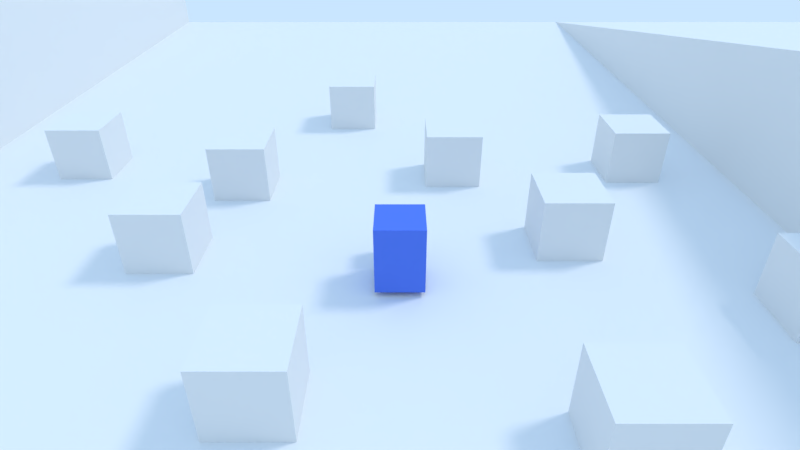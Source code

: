 # Source: Projeto.blend  (saved by Blender 2.79.7; exported with 4.5.12 LTS)
import bpy
from mathutils import Matrix  # noqa: F401  (used for matrix-valued properties, if any)

bpy.ops.wm.read_factory_settings(use_empty=True)
scene = bpy.context.scene
scene.name = 'Scene'

# ---- collections
col_collection_1 = bpy.data.collections.new('Collection 1'); scene.collection.children.link(col_collection_1)
col_collection_2 = bpy.data.collections.new('Collection 2'); scene.collection.children.link(col_collection_2)
col_collection_2.hide_render = True
col_collection_2.hide_viewport = True

# ---- materials (node trees are filled in below, after node groups)
mat_ground = bpy.data.materials.new('Ground')
mat_ground.alpha_threshold = 0.0
mat_ground.use_transparent_shadow = False
mat_ground.specular_color = (0.2956, 0.2956, 0.2956)
mat_ground.roughness = 2.98e-08
mat_ground.specular_intensity = 1.0
mat_ground.line_color = (0.0, 0.0, 0.0, 1.0)
mat_cube = bpy.data.materials.new('Cube')
mat_cube.alpha_threshold = 0.0
mat_cube.use_transparent_shadow = False
mat_cube.diffuse_color = (0.1, 0.2, 0.8, 1.0)
mat_cube.roughness = 0.5
mat_cube.line_color = (0.0, 0.0, 0.0, 1.0)
mat_materiais = bpy.data.materials.new('Materiais')
mat_materiais.alpha_threshold = 0.0
mat_materiais.use_transparent_shadow = False
mat_materiais.diffuse_color = (0.8, 0.0, 0.00888, 1.0)
mat_materiais.roughness = 0.5
mat_materiais.specular_intensity = 0.0

# ---- material node trees

# ---- world
world_world = bpy.data.worlds.new('World'); scene.world = world_world
world_world.color = (0.5853, 0.7879, 1.0)
world_world.use_sun_shadow = False
world_world.sun_shadow_jitter_overblur = 0.0

# ---- cameras
cam_camera = bpy.data.cameras.new('Camera')
cam_camera.clip_end = 100.0
cam_camera.lens = 23.0
cam_camera.sensor_width = 32.0
cam_camera.sensor_height = 18.0
cam_camera.ortho_scale = 7.314
cam_camera.dof.focus_distance = 0.0
cam_camera.dof.aperture_fstop = 128.0

# ---- lights
light_lamp_002 = bpy.data.lights.new('Lamp.002', 'SUN')
light_lamp_002.color = (1.0, 0.2858, 0.003573)
light_lamp_002.transmission_factor = 0.0
light_lamp_002.cutoff_distance = 30.0
light_lamp_002.angle = 0.1993
light_lamp_002.energy = 0.4
light_lamp_002.shadow_buffer_clip_start = 1.001
light_lamp_002.shadow_soft_size = 0.1
light_lamp_002.shadow_cascade_max_distance = 1000.0
light_lamp_001 = bpy.data.lights.new('Lamp.001', 'SUN')
light_lamp_001.color = (0.002057, 0.3427, 1.0)
light_lamp_001.transmission_factor = 0.0
light_lamp_001.cutoff_distance = 30.0
light_lamp_001.angle = 0.1993
light_lamp_001.energy = 0.4
light_lamp_001.shadow_buffer_clip_start = 1.001
light_lamp_001.shadow_soft_size = 0.1
light_lamp_001.shadow_cascade_max_distance = 1000.0
light_sun = bpy.data.lights.new('Sun', 'SUN')
light_sun.transmission_factor = 0.0
light_sun.cutoff_distance = 42.0
light_sun.angle = 0.1993
light_sun.energy = 1.0
light_sun.shadow_buffer_clip_start = 1.001
light_sun.shadow_soft_size = 0.1
light_sun.shadow_cascade_max_distance = 1000.0

# ---- meshes
me_cubo_018 = bpy.data.meshes.new('Cubo.018')
me_cubo_018.from_pydata([(-1.0, -1.0, -1.0), (-1.0, -1.0, 1.0), (-1.0, 1.0, -1.0), (-1.0, 1.0, 1.0), (1.0, -1.0, -1.0), (1.0, -1.0, 1.0), (1.0, 1.0, -1.0), (1.0, 1.0, 1.0)], [], [(0, 1, 3, 2), (2, 3, 7, 6), (6, 7, 5, 4), (4, 5, 1, 0), (2, 6, 4, 0), (7, 3, 1, 5)])
me_cubo_018.use_remesh_preserve_volume = False
me_cubo_018.use_remesh_preserve_attributes = False
me_cubo_018.use_mirror_vertex_groups = False
me_cubo_018.update()
me_cubo_017 = bpy.data.meshes.new('Cubo.017')
me_cubo_017.from_pydata([(-1.0, -1.0, -1.0), (-1.0, -1.0, 1.0), (-1.0, 1.0, -1.0), (-1.0, 1.0, 1.0), (1.0, -1.0, -1.0), (1.0, -1.0, 1.0), (1.0, 1.0, -1.0), (1.0, 1.0, 1.0)], [], [(0, 1, 3, 2), (2, 3, 7, 6), (6, 7, 5, 4), (4, 5, 1, 0), (2, 6, 4, 0), (7, 3, 1, 5)])
me_cubo_017.use_remesh_preserve_volume = False
me_cubo_017.use_remesh_preserve_attributes = False
me_cubo_017.use_mirror_vertex_groups = False
me_cubo_017.update()
me_cubo_016 = bpy.data.meshes.new('Cubo.016')
me_cubo_016.from_pydata([(-1.0, -1.0, -1.0), (-1.0, -1.0, 1.0), (-1.0, 1.0, -1.0), (-1.0, 1.0, 1.0), (1.0, -1.0, -1.0), (1.0, -1.0, 1.0), (1.0, 1.0, -1.0), (1.0, 1.0, 1.0)], [], [(0, 1, 3, 2), (2, 3, 7, 6), (6, 7, 5, 4), (4, 5, 1, 0), (2, 6, 4, 0), (7, 3, 1, 5)])
me_cubo_016.use_remesh_preserve_volume = False
me_cubo_016.use_remesh_preserve_attributes = False
me_cubo_016.use_mirror_vertex_groups = False
me_cubo_016.update()
me_cubo_015 = bpy.data.meshes.new('Cubo.015')
me_cubo_015.from_pydata([(-1.0, -1.0, -1.0), (-1.0, -1.0, 1.0), (-1.0, 1.0, -1.0), (-1.0, 1.0, 1.0), (1.0, -1.0, -1.0), (1.0, -1.0, 1.0), (1.0, 1.0, -1.0), (1.0, 1.0, 1.0)], [], [(0, 1, 3, 2), (2, 3, 7, 6), (6, 7, 5, 4), (4, 5, 1, 0), (2, 6, 4, 0), (7, 3, 1, 5)])
me_cubo_015.use_remesh_preserve_volume = False
me_cubo_015.use_remesh_preserve_attributes = False
me_cubo_015.use_mirror_vertex_groups = False
me_cubo_015.update()
me_cubo_014 = bpy.data.meshes.new('Cubo.014')
me_cubo_014.from_pydata([(-1.0, -1.0, -1.0), (-1.0, -1.0, 1.0), (-1.0, 1.0, -1.0), (-1.0, 1.0, 1.0), (1.0, -1.0, -1.0), (1.0, -1.0, 1.0), (1.0, 1.0, -1.0), (1.0, 1.0, 1.0)], [], [(0, 1, 3, 2), (2, 3, 7, 6), (6, 7, 5, 4), (4, 5, 1, 0), (2, 6, 4, 0), (7, 3, 1, 5)])
me_cubo_014.use_remesh_preserve_volume = False
me_cubo_014.use_remesh_preserve_attributes = False
me_cubo_014.use_mirror_vertex_groups = False
me_cubo_014.update()
me_cubo_013 = bpy.data.meshes.new('Cubo.013')
me_cubo_013.from_pydata([(-1.0, -1.0, -1.0), (-1.0, -1.0, 1.0), (-1.0, 1.0, -1.0), (-1.0, 1.0, 1.0), (1.0, -1.0, -1.0), (1.0, -1.0, 1.0), (1.0, 1.0, -1.0), (1.0, 1.0, 1.0)], [], [(0, 1, 3, 2), (2, 3, 7, 6), (6, 7, 5, 4), (4, 5, 1, 0), (2, 6, 4, 0), (7, 3, 1, 5)])
me_cubo_013.use_remesh_preserve_volume = False
me_cubo_013.use_remesh_preserve_attributes = False
me_cubo_013.use_mirror_vertex_groups = False
me_cubo_013.update()
me_cubo_012 = bpy.data.meshes.new('Cubo.012')
me_cubo_012.from_pydata([(-1.0, -1.0, -1.0), (-1.0, -1.0, 1.0), (-1.0, 1.0, -1.0), (-1.0, 1.0, 1.0), (1.0, -1.0, -1.0), (1.0, -1.0, 1.0), (1.0, 1.0, -1.0), (1.0, 1.0, 1.0)], [], [(0, 1, 3, 2), (2, 3, 7, 6), (6, 7, 5, 4), (4, 5, 1, 0), (2, 6, 4, 0), (7, 3, 1, 5)])
me_cubo_012.use_remesh_preserve_volume = False
me_cubo_012.use_remesh_preserve_attributes = False
me_cubo_012.use_mirror_vertex_groups = False
me_cubo_012.update()
me_cubo_011 = bpy.data.meshes.new('Cubo.011')
me_cubo_011.from_pydata([(-1.0, -1.0, -1.0), (-1.0, -1.0, 1.0), (-1.0, 1.0, -1.0), (-1.0, 1.0, 1.0), (1.0, -1.0, -1.0), (1.0, -1.0, 1.0), (1.0, 1.0, -1.0), (1.0, 1.0, 1.0)], [], [(0, 1, 3, 2), (2, 3, 7, 6), (6, 7, 5, 4), (4, 5, 1, 0), (2, 6, 4, 0), (7, 3, 1, 5)])
me_cubo_011.use_remesh_preserve_volume = False
me_cubo_011.use_remesh_preserve_attributes = False
me_cubo_011.use_mirror_vertex_groups = False
me_cubo_011.update()
me_cubo_010 = bpy.data.meshes.new('Cubo.010')
me_cubo_010.from_pydata([(-1.0, -1.0, -1.0), (-1.0, -1.0, 1.0), (-1.0, 1.0, -1.0), (-1.0, 1.0, 1.0), (1.0, -1.0, -1.0), (1.0, -1.0, 1.0), (1.0, 1.0, -1.0), (1.0, 1.0, 1.0)], [], [(0, 1, 3, 2), (2, 3, 7, 6), (6, 7, 5, 4), (4, 5, 1, 0), (2, 6, 4, 0), (7, 3, 1, 5)])
me_cubo_010.use_remesh_preserve_volume = False
me_cubo_010.use_remesh_preserve_attributes = False
me_cubo_010.use_mirror_vertex_groups = False
me_cubo_010.update()
me_cubo_004 = bpy.data.meshes.new('Cubo.004')
me_cubo_004.from_pydata([(-1.0, -1.0, -1.0), (-1.0, -1.0, 1.0), (-1.0, 1.0, -1.0), (-1.0, 1.0, 1.0), (1.0, -1.0, -1.0), (1.0, -1.0, 1.0), (1.0, 1.0, -1.0), (1.0, 1.0, 1.0)], [], [(0, 1, 3, 2), (2, 3, 7, 6), (6, 7, 5, 4), (4, 5, 1, 0), (2, 6, 4, 0), (7, 3, 1, 5)])
me_cubo_004.use_remesh_preserve_volume = False
me_cubo_004.use_remesh_preserve_attributes = False
me_cubo_004.use_mirror_vertex_groups = False
me_cubo_004.update()
me_plane = bpy.data.meshes.new('Plane')
me_plane.from_pydata([(-3.538, -3.538, 0.0), (3.538, -3.538, 0.0), (-3.538, 3.538, 0.0), (3.538, 3.538, 0.0), (-1.719, -3.538, 0.0), (-1.719, 3.538, 0.0), (1.268, -3.538, 0.0), (1.268, 3.538, 0.0), (3.538, -1.302, 0.0), (1.268, -1.302, 0.0), (-1.719, 3.538, 1.114), (-3.538, 3.538, 1.114), (-1.719, -1.302, 0.0), (-3.538, -1.302, 0.0), (3.538, -1.302, 0.8407), (1.268, -1.302, 0.8407)], [], [(7, 9, 15), (5, 2, 11, 10), (12, 9, 7, 5), (4, 6, 9, 12), (0, 4, 12, 13), (6, 1, 8, 9), (13, 12, 10, 11), (2, 13, 11), (12, 5, 10), (15, 14, 3, 7), (9, 8, 14, 15), (8, 3, 14)])
_uv = me_plane.uv_layers.new(name='Mapa UV')
_uv.uv.foreach_set('vector', [0.9438, 0.4301, 0.3367, 0.4301, 0.3367, 0.5356, 0.2844, 0.4301, 0.05622, 0.4301, 0.05622, 0.5699, 0.2844, 0.5699, 0.2844, 0.3367, 0.6591, 0.3367, 0.6591, 0.9438, 0.2844, 0.9438, 0.2844, 0.05622, 0.6591, 0.05622, 0.6591, 0.3367, 0.2844, 0.3367, 0.05622, 0.05622, 0.2844, 0.05622, 0.2844, 0.3367, 0.05622, 0.3367, 0.6591, 0.05622, 0.9438, 0.05622, 0.9438, 0.3367, 0.6591, 0.3367, 0.05622, 0.3367, 0.2844, 0.3367, 0.2844, 0.9438, 0.05622, 0.9438, 0.9438, 0.4301, 0.3367, 0.4301, 0.9438, 0.5699, 0.3367, 0.4301, 0.9438, 0.4301, 0.9438, 0.5699, 0.6591, 0.3367, 0.9438, 0.3367, 0.9438, 0.9438, 0.6591, 0.9438, 0.6591, 0.4301, 0.9438, 0.4301, 0.9438, 0.5356, 0.6591, 0.5356, 0.3367, 0.4301, 0.9438, 0.4301, 0.3367, 0.5356])
me_plane.materials.append(mat_ground)
me_plane.use_remesh_preserve_volume = False
me_plane.use_remesh_preserve_attributes = False
me_plane.use_mirror_vertex_groups = False
me_plane.update()
me_cube = bpy.data.meshes.new('Cube')
me_cube.from_pydata([(0.7003, 0.7003, -1.0), (0.7003, -0.7003, -1.0), (-0.7003, -0.7003, -1.0), (-0.7003, 0.7003, -1.0), (0.7003, 0.7003, 1.0), (0.7003, -0.7003, 1.0), (-0.7003, -0.7003, 1.0), (-0.7003, 0.7003, 1.0), (-1.192e-07, -1.192e-07, 1.0)], [], [(0, 1, 2, 3), (6, 5, 8), (0, 4, 5, 1), (1, 5, 6, 2), (2, 6, 7, 3), (4, 0, 3, 7), (5, 4, 8), (7, 6, 8), (4, 7, 8)])
me_cube.materials.append(mat_cube)
me_cube.use_remesh_preserve_volume = False
me_cube.use_remesh_preserve_attributes = False
me_cube.use_mirror_vertex_groups = False
me_cube.update()
me_cubo_001 = bpy.data.meshes.new('Cubo.001')
me_cubo_001.from_pydata([(-0.3882, -0.3882, -0.3882), (-0.3882, -0.3882, 0.3882), (-0.3882, 0.3882, -0.3882), (-0.3882, 0.3882, 0.3882), (0.3882, -0.3882, -0.3882), (0.3882, -0.3882, 0.3882), (0.3882, 0.3882, -0.3882), (0.3882, 0.3882, 0.3882)], [], [(0, 1, 3, 2), (2, 3, 7, 6), (6, 7, 5, 4), (4, 5, 1, 0), (2, 6, 4, 0), (7, 3, 1, 5)])
me_cubo_001.use_remesh_preserve_volume = False
me_cubo_001.use_remesh_preserve_attributes = False
me_cubo_001.use_mirror_vertex_groups = False
me_cubo_001.update()
me_cubo_002 = bpy.data.meshes.new('Cubo.002')
me_cubo_002.from_pydata([(-0.2421, -0.2421, -0.2379), (-0.2421, -0.2421, 0.2379), (-0.2421, 0.2421, -0.2379), (-0.2421, 0.2421, 0.2379), (0.2421, -0.2421, -0.2379), (0.2421, -0.2421, 0.2379), (0.2421, 0.2421, -0.2379), (0.2421, 0.2421, 0.2379)], [], [(0, 1, 3, 2), (2, 3, 7, 6), (6, 7, 5, 4), (4, 5, 1, 0), (2, 6, 4, 0), (7, 3, 1, 5)])
me_cubo_002.materials.append(mat_materiais)
me_cubo_002.use_remesh_preserve_volume = False
me_cubo_002.use_remesh_preserve_attributes = False
me_cubo_002.use_mirror_vertex_groups = False
me_cubo_002.update()

# ---- objects
ob_cubo_010 = bpy.data.objects.new('Cubo.010', me_cubo_018)
ob_cubo_009 = bpy.data.objects.new('Cubo.009', me_cubo_017)
ob_cubo_008 = bpy.data.objects.new('Cubo.008', me_cubo_016)
ob_cubo_007 = bpy.data.objects.new('Cubo.007', me_cubo_015)
ob_cubo_006 = bpy.data.objects.new('Cubo.006', me_cubo_014)
ob_cubo_005 = bpy.data.objects.new('Cubo.005', me_cubo_013)
ob_cubo_004 = bpy.data.objects.new('Cubo.004', me_cubo_012)
ob_cubo_003 = bpy.data.objects.new('Cubo.003', me_cubo_011)
ob_cubo_001 = bpy.data.objects.new('Cubo.001', me_cubo_010)
ob_cubo_002 = bpy.data.objects.new('Cubo.002', me_cubo_004)
ob_vazio_001 = bpy.data.objects.new('Vazio.001', None)
ob_lamp_002 = bpy.data.objects.new('Lamp.002', light_lamp_002)
ob_lamp_001 = bpy.data.objects.new('Lamp.001', light_lamp_001)
ob_plane = bpy.data.objects.new('Plane', me_plane)
ob_cube = bpy.data.objects.new('Cube', me_cube)
ob_vazio = bpy.data.objects.new('Vazio', None)
ob_cubo = bpy.data.objects.new('Cubo', me_cubo_001)
ob_lamp = bpy.data.objects.new('Lamp', light_sun)
ob_camera = bpy.data.objects.new('Camera', cam_camera)
ob_bala = bpy.data.objects.new('bala', me_cubo_002)

# ---- transforms, parenting, visibility, modifiers, constraints
ob_cubo_010.location = (-2.162, 12.84, 0.9942)
ob_cubo_010.lineart.crease_threshold = 0.0
ob_cubo_009.location = (8.856, 7.321, 0.9942)
ob_cubo_009.lineart.crease_threshold = 0.0
ob_cubo_008.location = (10.88, -1.561, 0.9942)
ob_cubo_008.lineart.crease_threshold = 0.0
ob_cubo_007.location = (4.656, -5.72, 0.9942)
ob_cubo_007.lineart.crease_threshold = 0.0
ob_cubo_006.location = (-3.122, -4.512, 0.9942)
ob_cubo_006.lineart.crease_threshold = 0.0
ob_cubo_005.location = (-12.11, 7.613, 0.9942)
ob_cubo_005.lineart.crease_threshold = 0.0
ob_cubo_004.location = (-7.052, 1.386, 0.9942)
ob_cubo_004.lineart.crease_threshold = 0.0
ob_cubo_003.location = (1.976, 6.97, 0.9942)
ob_cubo_003.lineart.crease_threshold = 0.0
ob_cubo_001.location = (5.144, 2.043, 0.9942)
ob_cubo_001.lineart.crease_threshold = 0.0
ob_cubo_002.location = (-5.672, 5.883, 0.9942)
ob_cubo_002.lineart.crease_threshold = 0.0
ob_vazio_001.location = (2.149, 0.0, 0.0)
ob_vazio_001.lineart.crease_threshold = 0.0
ob_lamp_002.location = (7.781, 4.307, 6.73)
ob_lamp_002.rotation_euler = (3.142, -0.0, 0.0)
ob_lamp_002.lock_rotations_4d = False
ob_lamp_002.empty_display_type = 'ARROWS'
ob_lamp_002.color = (0.0, 0.0, 0.0, 0.0)
ob_lamp_002.hide_viewport = True
ob_lamp_002.lineart.crease_threshold = 0.0
ob_lamp_001.location = (7.781, 4.307, 6.73)
ob_lamp_001.lock_rotations_4d = False
ob_lamp_001.empty_display_type = 'ARROWS'
ob_lamp_001.color = (0.0, 0.0, 0.0, 0.0)
ob_lamp_001.hide_viewport = True
ob_lamp_001.lineart.crease_threshold = 0.0
ob_plane.location = (0.0, 0.0, 0.0)
ob_plane.scale = (10.0, 10.0, 10.0)
ob_plane.lineart.crease_threshold = 0.0
ob_cube.location = (0.0, 0.0, 1.153)
ob_cube.lock_rotations_4d = False
ob_cube.empty_display_type = 'ARROWS'
ob_cube.lineart.crease_threshold = 0.0
ob_vazio.parent = ob_cube
ob_vazio.matrix_parent_inverse = Matrix(((1.0, 0.0, 0.0, -0.0), (0.0, 1.0, 0.0, -0.0), (0.0, 0.0, 1.0, -1.775), (0.0, 0.0, 0.0, 1.0)))
ob_vazio.location = (0.0, 0.0, 1.775)
ob_vazio.lineart.crease_threshold = 0.0
ob_cubo.parent = ob_vazio
ob_cubo.matrix_parent_inverse = Matrix(((1.0, 0.0, 0.0, -0.0), (0.0, 1.0, 0.0, -0.0), (0.0, 0.0, 1.0, -3.245), (0.0, 0.0, 0.0, 1.0)))
ob_cubo.location = (0.0, 1.338, 3.245)
ob_cubo.lineart.crease_threshold = 0.0
ob_lamp.parent = ob_cube
ob_lamp.matrix_parent_inverse = Matrix(((1.0, 0.0, 0.0, 1.192e-07), (0.0, 1.0, 0.0, 1.192e-07), (0.0, 0.0, 1.0, -2.775), (0.0, 0.0, 0.0, 1.0)))
ob_lamp.location = (10.31, 3.409, 20.11)
ob_lamp.rotation_euler = (0.6503, 0.05522, 1.866)
ob_lamp.lock_rotations_4d = False
ob_lamp.empty_display_type = 'ARROWS'
ob_lamp.color = (0.0, 0.0, 0.0, 0.0)
ob_lamp.lineart.crease_threshold = 0.0
ob_camera.parent = ob_cube
ob_camera.matrix_parent_inverse = Matrix(((1.0, 0.0, 0.0, -0.0), (0.0, 1.0, 0.0, -0.0), (0.0, 0.0, 1.0, -1.775), (0.0, 0.0, 0.0, 1.0)))
ob_camera.location = (1.677e-15, -13.35, 10.52)
ob_camera.rotation_euler = (1.031, 1.843e-16, 1.079e-16)
ob_camera.lock_rotations_4d = False
ob_camera.empty_display_type = 'ARROWS'
ob_camera.color = (0.0, 0.0, 0.0, 0.0)
ob_camera.display_type = 'WIRE'
ob_camera.lineart.crease_threshold = 0.0
ob_bala.location = (0.0, 0.0, 0.0)
ob_bala.lineart.crease_threshold = 0.0

# ---- collection membership
col_collection_1.objects.link(ob_cubo_010)
col_collection_1.objects.link(ob_cubo_009)
col_collection_1.objects.link(ob_cubo_008)
col_collection_1.objects.link(ob_cubo_007)
col_collection_1.objects.link(ob_cubo_006)
col_collection_1.objects.link(ob_cubo_005)
col_collection_1.objects.link(ob_cubo_004)
col_collection_1.objects.link(ob_cubo_003)
col_collection_1.objects.link(ob_cubo_001)
col_collection_1.objects.link(ob_cubo_002)
col_collection_1.objects.link(ob_vazio_001)
col_collection_1.objects.link(ob_lamp_002)
col_collection_1.objects.link(ob_lamp_001)
col_collection_1.objects.link(ob_plane)
col_collection_1.objects.link(ob_cube)
col_collection_1.objects.link(ob_vazio)
col_collection_1.objects.link(ob_cubo)
col_collection_1.objects.link(ob_lamp)
col_collection_1.objects.link(ob_camera)
col_collection_2.objects.link(ob_bala)

# ---- scene / render settings (as saved in the file)
scene.camera = ob_camera
scene.frame_start = 1; scene.frame_end = 250; scene.frame_set(0)
scene.render.engine = 'BLENDER_EEVEE_NEXT'
scene.render.resolution_percentage = 50
scene.render.dither_intensity = 0.0
scene.cycles.use_denoising = False
scene.cycles.samples = 128
scene.cycles.sampling_pattern = 'TABULATED_SOBOL'
scene.cycles.use_adaptive_sampling = False
scene.cycles.use_light_tree = False
scene.view_settings.view_transform = 'Standard'
bpy.context.view_layer.update()

